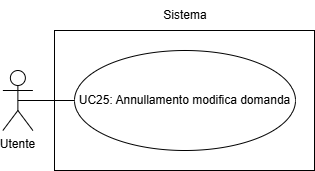

The diagram above was exported from draw.io. Its source (the exported page's mxGraphModel, read from the mxfile embedded in the PNG):
<mxGraphModel dx="1221" dy="1731" grid="1" gridSize="10" guides="1" tooltips="1" connect="1" arrows="1" fold="1" page="1" pageScale="1" pageWidth="827" pageHeight="1169" math="0" shadow="0">
  <root>
    <mxCell id="0" />
    <mxCell id="1" parent="0" />
    <mxCell id="2" style="edgeStyle=orthogonalEdgeStyle;rounded=0;orthogonalLoop=1;jettySize=auto;html=1;exitX=0.5;exitY=1;exitDx=0;exitDy=0;" edge="1" parent="1">
      <mxGeometry relative="1" as="geometry">
        <mxPoint x="303.75" y="4940" as="sourcePoint" />
        <mxPoint x="303.75" y="4940" as="targetPoint" />
      </mxGeometry>
    </mxCell>
    <mxCell id="3" style="edgeStyle=orthogonalEdgeStyle;rounded=0;orthogonalLoop=1;jettySize=auto;html=1;exitX=0.5;exitY=1;exitDx=0;exitDy=0;" edge="1" parent="1">
      <mxGeometry relative="1" as="geometry">
        <mxPoint x="303.75" y="4940" as="sourcePoint" />
        <mxPoint x="303.75" y="4940" as="targetPoint" />
      </mxGeometry>
    </mxCell>
    <mxCell id="4" style="edgeStyle=orthogonalEdgeStyle;rounded=0;orthogonalLoop=1;jettySize=auto;html=1;exitX=0.5;exitY=1;exitDx=0;exitDy=0;" edge="1" parent="1">
      <mxGeometry relative="1" as="geometry">
        <mxPoint x="303.25" y="5010" as="sourcePoint" />
        <mxPoint x="303.25" y="5010" as="targetPoint" />
      </mxGeometry>
    </mxCell>
    <mxCell id="5" value="" style="html=1;whiteSpace=wrap;" vertex="1" parent="1">
      <mxGeometry x="170" y="4960" width="260" height="140" as="geometry" />
    </mxCell>
    <mxCell id="6" value="UC25: Annullamento modifica domanda" style="ellipse;whiteSpace=wrap;html=1;" vertex="1" parent="1">
      <mxGeometry x="190" y="4980" width="221" height="100" as="geometry" />
    </mxCell>
    <mxCell id="7" style="edgeStyle=orthogonalEdgeStyle;rounded=0;orthogonalLoop=1;jettySize=auto;html=1;exitX=0.5;exitY=0.5;exitDx=0;exitDy=0;exitPerimeter=0;entryX=0;entryY=0.5;entryDx=0;entryDy=0;endArrow=none;endFill=0;" edge="1" source="8" target="6" parent="1">
      <mxGeometry relative="1" as="geometry" />
    </mxCell>
    <mxCell id="8" value="Utente" style="shape=umlActor;verticalLabelPosition=bottom;verticalAlign=top;html=1;" vertex="1" parent="1">
      <mxGeometry x="118.38" y="5000" width="30" height="60" as="geometry" />
    </mxCell>
    <mxCell id="9" value="Sistema" style="text;html=1;align=center;verticalAlign=middle;whiteSpace=wrap;rounded=0;" vertex="1" parent="1">
      <mxGeometry x="270.73" y="4930" width="60" height="30" as="geometry" />
    </mxCell>
  </root>
</mxGraphModel>